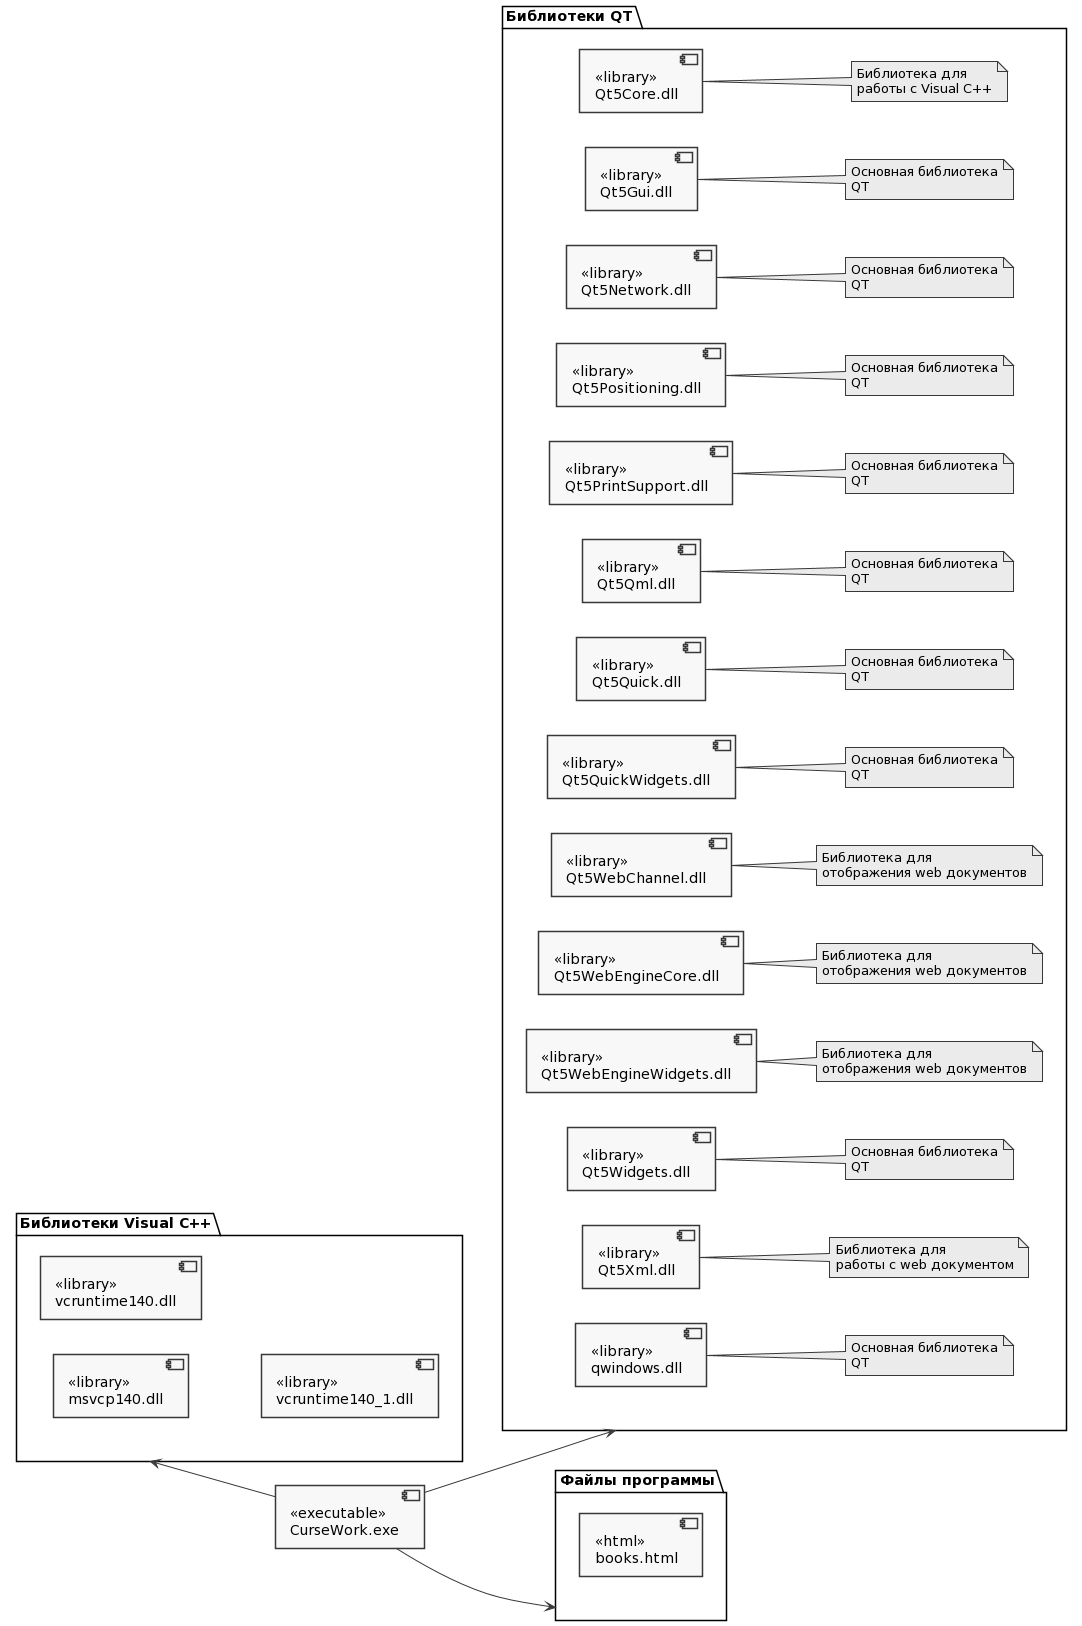

The diagram above was rendered by PlantUML. Its source (embedded in the PNG):
@startuml
left to right direction
skinparam monochrome true
skinparam shadowing false

package "Библиотеки QT" as wx {
  [<<library>>\nQt5Core.dll] as Core
  [<<library>>\nQt5Gui.dll] as Gui
  [<<library>>\nQt5Network.dll] as Network
  [<<library>>\nQt5Positioning.dll] as Positioning
  [<<library>>\nQt5PrintSupport.dll] as PrintSupport
  [<<library>>\nQt5Qml.dll] as Qml
  [<<library>>\nQt5Quick.dll] as Quick
  [<<library>>\nQt5QuickWidgets.dll] as QuickWidget
  [<<library>>\nQt5WebChannel.dll] as WebChannel
  [<<library>>\nQt5WebEngineCore.dll] as WebCore 
  [<<library>>\nQt5WebEngineWidgets.dll] as WebWidget 
  [<<library>>\nQt5Widgets.dll] as Widget 
  [<<library>>\nQt5Xml.dll] as Xml 
  [<<library>>\nqwindows.dll] as Windows

note right of Core : Библиотека для\nработы с Visual C++
note right of Gui : Основная библиотека\nQT
note right of Network : Основная библиотека\nQT
note right of Positioning : Основная библиотека\nQT
note right of PrintSupport : Основная библиотека\nQT
note right of Qml : Основная библиотека\nQT
note right of Quick : Основная библиотека\nQT
note right of QuickWidget : Основная библиотека\nQT
note right of WebChannel : Библиотека для\nотображения web документов
note right of WebCore : Библиотека для\nотображения web документов
note right of WebWidget : Библиотека для\nотображения web документов
note right of Widget : Основная библиотека\nQT
note right of Xml : Библиотека для\nработы с web документом
note right of Windows : Основная библиотека\nQT
} 

package "Библиотеки Visual C++" as runtime {
  [<<library>>\nmsvcp140.dll] 
  [<<library>>\nvcruntime140.dll] 
  [<<library>>\nvcruntime140_1.dll] 
}
  
[<<executable>>\nCurseWork.exe] as exec

package "Файлы программы" as theory {
  [<<html>>\nbooks.html]

}

exec -up-> runtime
exec -down-> wx
exec --> theory
@enduml